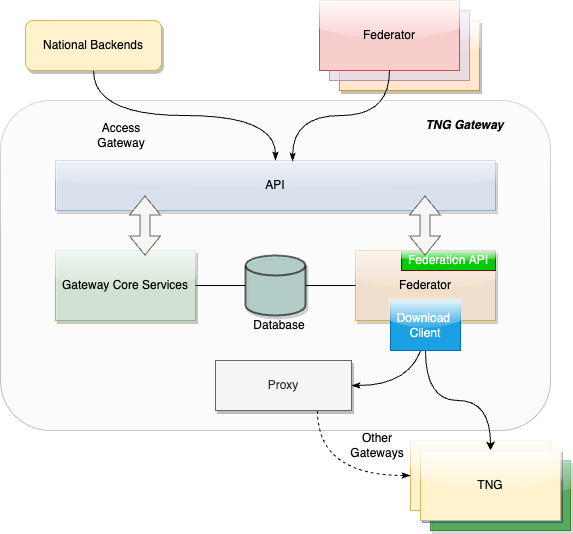

The diagram above was exported from draw.io. Its source (the exported page's mxGraphModel, read from the mxfile embedded in the PNG):
<mxGraphModel dx="1114" dy="1979" grid="1" gridSize="10" guides="1" tooltips="1" connect="1" arrows="1" fold="1" page="1" pageScale="1" pageWidth="827" pageHeight="1169" math="0" shadow="0">
  <root>
    <mxCell id="0" />
    <mxCell id="1" parent="0" />
    <mxCell id="hiRHQrctIx3WAQoNEsgE-1" value="Federator" style="rounded=0;whiteSpace=wrap;html=1;glass=1;fillColor=#008a00;strokeColor=#005700;shadow=1;fontColor=#ffffff;opacity=60;" vertex="1" parent="1">
      <mxGeometry x="535" y="450" width="140" height="70" as="geometry" />
    </mxCell>
    <mxCell id="hiRHQrctIx3WAQoNEsgE-2" value="Federator" style="rounded=0;whiteSpace=wrap;html=1;glass=1;fillColor=#0050ef;strokeColor=#001DBC;opacity=40;fontColor=#ffffff;" vertex="1" parent="1">
      <mxGeometry x="527" y="442" width="140" height="70" as="geometry" />
    </mxCell>
    <mxCell id="hiRHQrctIx3WAQoNEsgE-3" value="" style="rounded=1;whiteSpace=wrap;html=1;fillColor=#f5f5f5;fontColor=#333333;strokeColor=#666666;glass=1;opacity=40;" vertex="1" parent="1">
      <mxGeometry x="105" y="90" width="550" height="330" as="geometry" />
    </mxCell>
    <mxCell id="hiRHQrctIx3WAQoNEsgE-4" value="Gateway Core Services" style="rounded=0;whiteSpace=wrap;html=1;fillColor=#d5e8d4;strokeColor=#82b366;opacity=80;glass=1;shadow=1;" vertex="1" parent="1">
      <mxGeometry x="160" y="240" width="140" height="70" as="geometry" />
    </mxCell>
    <mxCell id="hiRHQrctIx3WAQoNEsgE-5" style="edgeStyle=orthogonalEdgeStyle;rounded=0;orthogonalLoop=1;jettySize=auto;html=1;exitX=0.5;exitY=1;exitDx=0;exitDy=0;entryX=1;entryY=0.5;entryDx=0;entryDy=0;endArrow=classicThin;endFill=1;curved=1;" edge="1" parent="1" source="hiRHQrctIx3WAQoNEsgE-6" target="hiRHQrctIx3WAQoNEsgE-11">
      <mxGeometry relative="1" as="geometry" />
    </mxCell>
    <mxCell id="hiRHQrctIx3WAQoNEsgE-6" value="Federator" style="rounded=0;whiteSpace=wrap;html=1;glass=1;fillColor=#ffe6cc;strokeColor=#d79b00;opacity=70;shadow=1;" vertex="1" parent="1">
      <mxGeometry x="460" y="240" width="140" height="70" as="geometry" />
    </mxCell>
    <mxCell id="hiRHQrctIx3WAQoNEsgE-7" value="API" style="rounded=0;whiteSpace=wrap;html=1;fillColor=#dae8fc;strokeColor=#6c8ebf;glass=1;opacity=60;shadow=1;" vertex="1" parent="1">
      <mxGeometry x="160" y="150" width="440" height="50" as="geometry" />
    </mxCell>
    <mxCell id="hiRHQrctIx3WAQoNEsgE-8" style="edgeStyle=orthogonalEdgeStyle;rounded=0;orthogonalLoop=1;jettySize=auto;html=1;exitX=1;exitY=0.5;exitDx=0;exitDy=0;exitPerimeter=0;entryX=0;entryY=0.5;entryDx=0;entryDy=0;endArrow=none;endFill=0;" edge="1" parent="1" source="hiRHQrctIx3WAQoNEsgE-9" target="hiRHQrctIx3WAQoNEsgE-6">
      <mxGeometry relative="1" as="geometry" />
    </mxCell>
    <mxCell id="hiRHQrctIx3WAQoNEsgE-9" value="" style="strokeWidth=2;html=1;shape=mxgraph.flowchart.database;whiteSpace=wrap;shadow=1;fillColor=#9AC7BF;opacity=60;" vertex="1" parent="1">
      <mxGeometry x="350" y="245" width="60" height="60" as="geometry" />
    </mxCell>
    <mxCell id="hiRHQrctIx3WAQoNEsgE-10" style="edgeStyle=orthogonalEdgeStyle;curved=1;rounded=0;orthogonalLoop=1;jettySize=auto;html=1;exitX=0.75;exitY=1;exitDx=0;exitDy=0;entryX=0;entryY=0.5;entryDx=0;entryDy=0;dashed=1;endArrow=classicThin;endFill=1;" edge="1" parent="1" source="hiRHQrctIx3WAQoNEsgE-11" target="hiRHQrctIx3WAQoNEsgE-14">
      <mxGeometry relative="1" as="geometry">
        <mxPoint x="580" y="470" as="targetPoint" />
      </mxGeometry>
    </mxCell>
    <mxCell id="hiRHQrctIx3WAQoNEsgE-11" value="Proxy" style="rounded=0;whiteSpace=wrap;html=1;fillColor=#f5f5f5;strokeColor=#666666;shadow=1;fontColor=#333333;" vertex="1" parent="1">
      <mxGeometry x="320" y="350" width="136" height="50" as="geometry" />
    </mxCell>
    <mxCell id="hiRHQrctIx3WAQoNEsgE-12" value="" style="endArrow=none;html=1;rounded=0;exitX=1;exitY=0.5;exitDx=0;exitDy=0;entryX=0;entryY=0.5;entryDx=0;entryDy=0;entryPerimeter=0;" edge="1" parent="1" source="hiRHQrctIx3WAQoNEsgE-4" target="hiRHQrctIx3WAQoNEsgE-9">
      <mxGeometry width="50" height="50" relative="1" as="geometry">
        <mxPoint x="390" y="280" as="sourcePoint" />
        <mxPoint x="440" y="230" as="targetPoint" />
      </mxGeometry>
    </mxCell>
    <mxCell id="hiRHQrctIx3WAQoNEsgE-13" value="Other Gateways" style="text;html=1;strokeColor=none;fillColor=none;align=center;verticalAlign=middle;whiteSpace=wrap;rounded=0;shadow=1;glass=1;dashed=1;opacity=90;" vertex="1" parent="1">
      <mxGeometry x="452" y="420" width="60" height="30" as="geometry" />
    </mxCell>
    <mxCell id="hiRHQrctIx3WAQoNEsgE-14" value="DDCC Gateway" style="rounded=0;whiteSpace=wrap;html=1;glass=1;fillColor=#fff2cc;strokeColor=#d6b656;" vertex="1" parent="1">
      <mxGeometry x="515" y="430" width="140" height="70" as="geometry" />
    </mxCell>
    <mxCell id="hiRHQrctIx3WAQoNEsgE-15" style="edgeStyle=orthogonalEdgeStyle;curved=1;rounded=0;orthogonalLoop=1;jettySize=auto;html=1;exitX=0.5;exitY=1;exitDx=0;exitDy=0;endArrow=classicThin;endFill=1;" edge="1" parent="1" source="hiRHQrctIx3WAQoNEsgE-16" target="hiRHQrctIx3WAQoNEsgE-7">
      <mxGeometry relative="1" as="geometry" />
    </mxCell>
    <mxCell id="hiRHQrctIx3WAQoNEsgE-16" value="National Backends" style="rounded=1;whiteSpace=wrap;html=1;fillColor=#fff2cc;strokeColor=#d6b656;shadow=1;" vertex="1" parent="1">
      <mxGeometry x="130" y="10" width="136" height="50" as="geometry" />
    </mxCell>
    <mxCell id="hiRHQrctIx3WAQoNEsgE-30" style="edgeStyle=orthogonalEdgeStyle;rounded=0;orthogonalLoop=1;jettySize=auto;html=1;exitX=0.5;exitY=1;exitDx=0;exitDy=0;entryX=0.5;entryY=0;entryDx=0;entryDy=0;curved=1;" edge="1" parent="1" source="hiRHQrctIx3WAQoNEsgE-17" target="hiRHQrctIx3WAQoNEsgE-28">
      <mxGeometry relative="1" as="geometry" />
    </mxCell>
    <mxCell id="hiRHQrctIx3WAQoNEsgE-17" value="Download&amp;nbsp;&lt;br&gt;Client" style="rounded=0;whiteSpace=wrap;html=1;fillColor=#1ba1e2;strokeColor=#006EAF;glass=1;fontColor=#ffffff;" vertex="1" parent="1">
      <mxGeometry x="495" y="290" width="70" height="50" as="geometry" />
    </mxCell>
    <mxCell id="hiRHQrctIx3WAQoNEsgE-18" value="Access&lt;br&gt;Gateway" style="text;html=1;strokeColor=none;fillColor=none;align=center;verticalAlign=middle;whiteSpace=wrap;rounded=0;shadow=1;glass=1;dashed=1;" vertex="1" parent="1">
      <mxGeometry x="196" y="110" width="60" height="30" as="geometry" />
    </mxCell>
    <mxCell id="hiRHQrctIx3WAQoNEsgE-19" value="Federation&amp;nbsp;API" style="rounded=0;whiteSpace=wrap;html=1;fillColor=#00CC00;strokeColor=#6F0000;glass=1;fontColor=#ffffff;" vertex="1" parent="1">
      <mxGeometry x="506" y="240" width="94" height="20" as="geometry" />
    </mxCell>
    <mxCell id="hiRHQrctIx3WAQoNEsgE-20" value="&lt;b&gt;&lt;i&gt;TNG Gateway&lt;/i&gt;&lt;/b&gt;" style="text;html=1;strokeColor=none;fillColor=none;align=center;verticalAlign=middle;whiteSpace=wrap;rounded=0;shadow=1;glass=1;dashed=1;" vertex="1" parent="1">
      <mxGeometry x="512" y="100" width="115" height="30" as="geometry" />
    </mxCell>
    <mxCell id="hiRHQrctIx3WAQoNEsgE-21" value="" style="shape=flexArrow;endArrow=classic;startArrow=classic;html=1;rounded=0;fillColor=#f5f5f5;strokeColor=#666666;" edge="1" parent="1">
      <mxGeometry width="100" height="100" relative="1" as="geometry">
        <mxPoint x="529.5" y="245" as="sourcePoint" />
        <mxPoint x="529.5" y="185" as="targetPoint" />
        <Array as="points">
          <mxPoint x="529.5" y="205" />
        </Array>
      </mxGeometry>
    </mxCell>
    <mxCell id="hiRHQrctIx3WAQoNEsgE-22" value="" style="shape=flexArrow;endArrow=classic;startArrow=classic;html=1;rounded=0;fillColor=#f5f5f5;strokeColor=#666666;" edge="1" parent="1">
      <mxGeometry width="100" height="100" relative="1" as="geometry">
        <mxPoint x="249.5" y="245" as="sourcePoint" />
        <mxPoint x="249.5" y="185" as="targetPoint" />
        <Array as="points">
          <mxPoint x="249.5" y="205" />
        </Array>
      </mxGeometry>
    </mxCell>
    <mxCell id="hiRHQrctIx3WAQoNEsgE-23" value="Federator" style="rounded=0;whiteSpace=wrap;html=1;glass=1;fillColor=#ffe6cc;strokeColor=#d79b00;shadow=1;" vertex="1" parent="1">
      <mxGeometry x="444" y="10" width="140" height="70" as="geometry" />
    </mxCell>
    <mxCell id="hiRHQrctIx3WAQoNEsgE-24" value="Federator" style="rounded=0;whiteSpace=wrap;html=1;glass=1;fillColor=#e1d5e7;strokeColor=#9673a6;opacity=70;" vertex="1" parent="1">
      <mxGeometry x="434" width="140" height="70" as="geometry" />
    </mxCell>
    <mxCell id="hiRHQrctIx3WAQoNEsgE-25" value="Federator" style="rounded=0;whiteSpace=wrap;html=1;glass=1;fillColor=#f8cecc;strokeColor=#b85450;" vertex="1" parent="1">
      <mxGeometry x="424" y="-10" width="140" height="70" as="geometry" />
    </mxCell>
    <mxCell id="hiRHQrctIx3WAQoNEsgE-26" style="edgeStyle=orthogonalEdgeStyle;curved=1;rounded=0;orthogonalLoop=1;jettySize=auto;html=1;exitX=0.5;exitY=1;exitDx=0;exitDy=0;endArrow=classicThin;endFill=1;entryX=0.539;entryY=0.02;entryDx=0;entryDy=0;entryPerimeter=0;" edge="1" parent="1" source="hiRHQrctIx3WAQoNEsgE-25" target="hiRHQrctIx3WAQoNEsgE-7">
      <mxGeometry relative="1" as="geometry">
        <mxPoint x="208" y="70" as="sourcePoint" />
        <mxPoint x="390" y="160" as="targetPoint" />
      </mxGeometry>
    </mxCell>
    <mxCell id="hiRHQrctIx3WAQoNEsgE-27" value="Database" style="text;html=1;strokeColor=none;fillColor=none;align=center;verticalAlign=middle;whiteSpace=wrap;rounded=0;" vertex="1" parent="1">
      <mxGeometry x="354" y="300" width="60" height="30" as="geometry" />
    </mxCell>
    <mxCell id="hiRHQrctIx3WAQoNEsgE-28" value="TNG" style="rounded=0;whiteSpace=wrap;html=1;glass=1;fillColor=#fff2cc;strokeColor=#d6b656;" vertex="1" parent="1">
      <mxGeometry x="525" y="440" width="140" height="70" as="geometry" />
    </mxCell>
  </root>
</mxGraphModel>